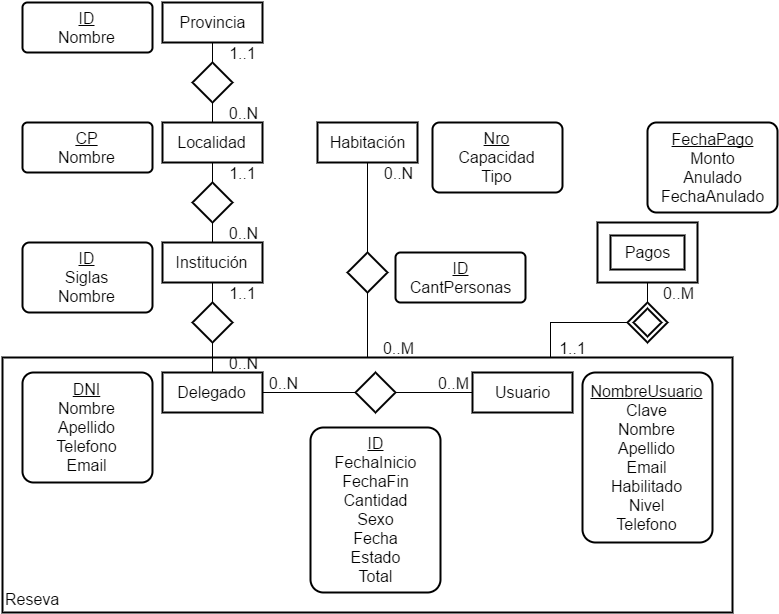

The diagram above was exported from draw.io. Its source (the exported page's mxGraphModel, read from the mxfile embedded in the PNG):
<mxGraphModel dx="1434" dy="880" grid="1" gridSize="10" guides="1" tooltips="1" connect="1" arrows="1" fold="1" page="1" pageScale="1" pageWidth="826" pageHeight="1169" background="#ffffff" math="0" shadow="0">
  <root>
    <mxCell id="0" />
    <mxCell id="1" parent="0" />
    <mxCell id="28" value="Reseva" style="strokeWidth=2;whiteSpace=wrap;html=1;align=left;rounded=0;glass=0;gradientColor=none;fontSize=16;verticalAlign=bottom;labelBackgroundColor=none;" vertex="1" parent="1">
      <mxGeometry x="40" y="425" width="730" height="255" as="geometry" />
    </mxCell>
    <mxCell id="46" style="edgeStyle=orthogonalEdgeStyle;rounded=0;html=1;exitX=0;exitY=0.5;entryX=0.75;entryY=0;endArrow=none;endFill=0;jettySize=auto;orthogonalLoop=1;fontSize=16;" edge="1" parent="1" source="2" target="28">
      <mxGeometry relative="1" as="geometry" />
    </mxCell>
    <mxCell id="2" value="" style="shape=rhombus;double=1;strokeWidth=2;fontSize=17;perimeter=rhombusPerimeter;whiteSpace=wrap;html=1;align=center;rounded=0;glass=0;gradientColor=none;" vertex="1" parent="1">
      <mxGeometry x="665" y="370" width="40" height="40" as="geometry" />
    </mxCell>
    <mxCell id="47" style="edgeStyle=orthogonalEdgeStyle;rounded=0;html=1;entryX=0.5;entryY=0;endArrow=none;endFill=0;jettySize=auto;orthogonalLoop=1;fontSize=16;" edge="1" parent="1" source="3" target="2">
      <mxGeometry relative="1" as="geometry" />
    </mxCell>
    <mxCell id="3" value="Pagos" style="shape=ext;strokeWidth=2;margin=10;double=1;whiteSpace=wrap;html=1;align=center;rounded=0;glass=0;gradientColor=none;fontSize=16;" vertex="1" parent="1">
      <mxGeometry x="635" y="290" width="100" height="60" as="geometry" />
    </mxCell>
    <mxCell id="5" value="Habitación" style="strokeWidth=2;rounded=0;arcSize=10;whiteSpace=wrap;html=1;align=center;glass=0;gradientColor=none;fontSize=16;" vertex="1" parent="1">
      <mxGeometry x="355" y="190" width="100" height="40" as="geometry" />
    </mxCell>
    <mxCell id="6" value="Provincia" style="strokeWidth=2;whiteSpace=wrap;html=1;align=center;rounded=0;glass=0;gradientColor=none;fontSize=16;" vertex="1" parent="1">
      <mxGeometry x="200" y="70" width="100" height="40" as="geometry" />
    </mxCell>
    <mxCell id="34" style="edgeStyle=orthogonalEdgeStyle;rounded=0;html=1;entryX=0.5;entryY=0;endArrow=none;endFill=0;jettySize=auto;orthogonalLoop=1;fontSize=16;" edge="1" parent="1" source="7" target="32">
      <mxGeometry relative="1" as="geometry" />
    </mxCell>
    <mxCell id="7" value="Localidad" style="strokeWidth=2;whiteSpace=wrap;html=1;align=center;rounded=0;glass=0;gradientColor=none;fontSize=16;" vertex="1" parent="1">
      <mxGeometry x="200" y="190" width="100" height="40" as="geometry" />
    </mxCell>
    <mxCell id="8" value="Institución" style="strokeWidth=2;whiteSpace=wrap;html=1;align=center;rounded=0;glass=0;gradientColor=none;fontSize=16;" vertex="1" parent="1">
      <mxGeometry x="200" y="310" width="100" height="40" as="geometry" />
    </mxCell>
    <mxCell id="23" style="edgeStyle=orthogonalEdgeStyle;rounded=0;html=1;exitX=1;exitY=0.5;entryX=0;entryY=0.5;endArrow=none;endFill=0;jettySize=auto;orthogonalLoop=1;fontSize=16;" edge="1" parent="1" source="9" target="17">
      <mxGeometry relative="1" as="geometry" />
    </mxCell>
    <mxCell id="27" style="edgeStyle=orthogonalEdgeStyle;rounded=0;html=1;exitX=0.5;exitY=0;entryX=0.5;entryY=1;endArrow=none;endFill=0;jettySize=auto;orthogonalLoop=1;fontSize=16;" edge="1" parent="1" source="9" target="25">
      <mxGeometry relative="1" as="geometry" />
    </mxCell>
    <mxCell id="9" value="Delegado" style="strokeWidth=2;whiteSpace=wrap;html=1;align=center;rounded=0;glass=0;gradientColor=none;fontSize=16;" vertex="1" parent="1">
      <mxGeometry x="200" y="440" width="100" height="40" as="geometry" />
    </mxCell>
    <mxCell id="12" value="Usuario" style="strokeWidth=2;whiteSpace=wrap;html=1;align=center;rounded=0;glass=0;gradientColor=none;fontSize=16;" vertex="1" parent="1">
      <mxGeometry x="510" y="440" width="100" height="40" as="geometry" />
    </mxCell>
    <mxCell id="14" value="&lt;u&gt;NombreUsuario&lt;/u&gt;&lt;div&gt;Clave&lt;/div&gt;&lt;div&gt;Nombre&lt;br&gt;Apellido&lt;/div&gt;&lt;div&gt;Email&lt;/div&gt;&lt;div&gt;Habilitado&lt;/div&gt;&lt;div&gt;Nivel&lt;/div&gt;&lt;div&gt;Telefono&lt;/div&gt;" style="strokeWidth=2;rounded=1;arcSize=10;whiteSpace=wrap;html=1;align=center;glass=0;gradientColor=none;fontSize=16;perimeterSpacing=0;" vertex="1" parent="1">
      <mxGeometry x="620" y="440" width="130" height="170" as="geometry" />
    </mxCell>
    <mxCell id="16" value="&lt;u&gt;DNI&lt;/u&gt;&lt;div&gt;Nombre&lt;/div&gt;&lt;div&gt;Apellido&lt;/div&gt;&lt;div&gt;Telefono&lt;/div&gt;&lt;div&gt;Email&lt;/div&gt;" style="strokeWidth=2;rounded=1;arcSize=10;whiteSpace=wrap;html=1;align=center;glass=0;gradientColor=none;fontSize=16;perimeterSpacing=0;" vertex="1" parent="1">
      <mxGeometry x="60" y="440" width="130" height="110" as="geometry" />
    </mxCell>
    <mxCell id="24" style="edgeStyle=orthogonalEdgeStyle;rounded=0;html=1;exitX=1;exitY=0.5;entryX=0;entryY=0.5;endArrow=none;endFill=0;jettySize=auto;orthogonalLoop=1;fontSize=16;" edge="1" parent="1" source="60" target="12">
      <mxGeometry relative="1" as="geometry" />
    </mxCell>
    <mxCell id="17" value="" style="shape=rhombus;strokeWidth=2;fontSize=17;perimeter=rhombusPerimeter;whiteSpace=wrap;html=1;align=center;rounded=0;glass=0;gradientColor=none;" vertex="1" parent="1">
      <mxGeometry x="393" y="440" width="40" height="40" as="geometry" />
    </mxCell>
    <mxCell id="22" value="&lt;u&gt;ID&lt;/u&gt;&lt;div&gt;FechaInicio&lt;/div&gt;&lt;div&gt;FechaFin&lt;/div&gt;&lt;div&gt;Cantidad&lt;/div&gt;&lt;div&gt;Sexo&lt;/div&gt;&lt;div&gt;Fecha&lt;/div&gt;&lt;div&gt;Estado&lt;/div&gt;&lt;div&gt;Total&lt;/div&gt;" style="strokeWidth=2;rounded=1;arcSize=10;whiteSpace=wrap;html=1;align=center;glass=0;gradientColor=none;fontSize=16;perimeterSpacing=0;" vertex="1" parent="1">
      <mxGeometry x="348" y="495" width="130" height="165" as="geometry" />
    </mxCell>
    <mxCell id="29" style="edgeStyle=orthogonalEdgeStyle;rounded=0;html=1;exitX=0.5;exitY=0;entryX=0.5;entryY=1;endArrow=none;endFill=0;jettySize=auto;orthogonalLoop=1;fontSize=16;" edge="1" parent="1" source="25" target="8">
      <mxGeometry relative="1" as="geometry" />
    </mxCell>
    <mxCell id="25" value="" style="shape=rhombus;strokeWidth=2;fontSize=17;perimeter=rhombusPerimeter;whiteSpace=wrap;html=1;align=center;rounded=0;glass=0;gradientColor=none;" vertex="1" parent="1">
      <mxGeometry x="230" y="370" width="40" height="40" as="geometry" />
    </mxCell>
    <mxCell id="30" value="&lt;u&gt;ID&lt;/u&gt;&lt;br&gt;&lt;div&gt;Siglas&lt;/div&gt;&lt;div&gt;Nombre&lt;/div&gt;" style="strokeWidth=2;rounded=1;arcSize=10;whiteSpace=wrap;html=1;align=center;glass=0;gradientColor=none;fontSize=16;perimeterSpacing=0;" vertex="1" parent="1">
      <mxGeometry x="60" y="310" width="130" height="70" as="geometry" />
    </mxCell>
    <mxCell id="33" style="edgeStyle=orthogonalEdgeStyle;rounded=0;html=1;exitX=0.5;exitY=1;entryX=0.5;entryY=0;endArrow=none;endFill=0;jettySize=auto;orthogonalLoop=1;fontSize=16;" edge="1" parent="1" source="32" target="8">
      <mxGeometry relative="1" as="geometry" />
    </mxCell>
    <mxCell id="32" value="" style="shape=rhombus;strokeWidth=2;fontSize=17;perimeter=rhombusPerimeter;whiteSpace=wrap;html=1;align=center;rounded=0;glass=0;gradientColor=none;" vertex="1" parent="1">
      <mxGeometry x="230" y="250" width="40" height="40" as="geometry" />
    </mxCell>
    <mxCell id="35" value="&lt;u&gt;CP&lt;/u&gt;&lt;br&gt;&lt;div&gt;Nombre&lt;/div&gt;" style="strokeWidth=2;rounded=1;arcSize=10;whiteSpace=wrap;html=1;align=center;glass=0;gradientColor=none;fontSize=16;perimeterSpacing=0;" vertex="1" parent="1">
      <mxGeometry x="60" y="190" width="130" height="50" as="geometry" />
    </mxCell>
    <mxCell id="37" style="edgeStyle=orthogonalEdgeStyle;rounded=0;html=1;exitX=0.5;exitY=1;entryX=0.5;entryY=0;endArrow=none;endFill=0;jettySize=auto;orthogonalLoop=1;fontSize=16;" edge="1" parent="1" source="36" target="7">
      <mxGeometry relative="1" as="geometry" />
    </mxCell>
    <mxCell id="38" style="edgeStyle=orthogonalEdgeStyle;rounded=0;html=1;exitX=0.5;exitY=0;entryX=0.5;entryY=1;endArrow=none;endFill=0;jettySize=auto;orthogonalLoop=1;fontSize=16;" edge="1" parent="1" source="36" target="6">
      <mxGeometry relative="1" as="geometry" />
    </mxCell>
    <mxCell id="36" value="" style="shape=rhombus;strokeWidth=2;fontSize=17;perimeter=rhombusPerimeter;whiteSpace=wrap;html=1;align=center;rounded=0;glass=0;gradientColor=none;" vertex="1" parent="1">
      <mxGeometry x="230" y="130" width="40" height="40" as="geometry" />
    </mxCell>
    <mxCell id="39" value="&lt;u&gt;ID&lt;/u&gt;&lt;br&gt;&lt;div&gt;Nombre&lt;/div&gt;" style="strokeWidth=2;rounded=1;arcSize=10;whiteSpace=wrap;html=1;align=center;glass=0;gradientColor=none;fontSize=16;perimeterSpacing=0;" vertex="1" parent="1">
      <mxGeometry x="60" y="70" width="130" height="50" as="geometry" />
    </mxCell>
    <mxCell id="40" value="&lt;u&gt;Nro&lt;/u&gt;&lt;br&gt;&lt;div&gt;Capacidad&lt;/div&gt;&lt;div&gt;Tipo&lt;/div&gt;" style="strokeWidth=2;rounded=1;arcSize=10;whiteSpace=wrap;html=1;align=center;glass=0;gradientColor=none;fontSize=16;perimeterSpacing=0;" vertex="1" parent="1">
      <mxGeometry x="470" y="190" width="130" height="70" as="geometry" />
    </mxCell>
    <mxCell id="42" style="edgeStyle=orthogonalEdgeStyle;rounded=0;html=1;exitX=0.5;exitY=1;entryX=0.5;entryY=0;endArrow=none;endFill=0;jettySize=auto;orthogonalLoop=1;fontSize=16;" edge="1" parent="1" source="41" target="28">
      <mxGeometry relative="1" as="geometry" />
    </mxCell>
    <mxCell id="43" style="edgeStyle=orthogonalEdgeStyle;rounded=0;html=1;exitX=0.5;exitY=0;entryX=0.5;entryY=1;endArrow=none;endFill=0;jettySize=auto;orthogonalLoop=1;fontSize=16;" edge="1" parent="1" source="41" target="5">
      <mxGeometry relative="1" as="geometry" />
    </mxCell>
    <mxCell id="41" value="" style="shape=rhombus;strokeWidth=2;fontSize=17;perimeter=rhombusPerimeter;whiteSpace=wrap;html=1;align=center;rounded=0;glass=0;gradientColor=none;" vertex="1" parent="1">
      <mxGeometry x="385" y="320" width="40" height="40" as="geometry" />
    </mxCell>
    <mxCell id="44" value="&lt;u&gt;ID&lt;/u&gt;&lt;br&gt;&lt;div&gt;CantPersonas&lt;/div&gt;" style="strokeWidth=2;rounded=1;arcSize=10;whiteSpace=wrap;html=1;align=center;glass=0;gradientColor=none;fontSize=16;perimeterSpacing=0;" vertex="1" parent="1">
      <mxGeometry x="433" y="320" width="130" height="50" as="geometry" />
    </mxCell>
    <mxCell id="48" value="&lt;u&gt;FechaPago&lt;/u&gt;&lt;br&gt;&lt;div&gt;Monto&lt;/div&gt;&lt;div&gt;Anulado&lt;/div&gt;&lt;div&gt;FechaAnulado&lt;/div&gt;" style="strokeWidth=2;rounded=1;arcSize=10;whiteSpace=wrap;html=1;align=center;glass=0;gradientColor=none;fontSize=16;perimeterSpacing=0;" vertex="1" parent="1">
      <mxGeometry x="685" y="190" width="130" height="90" as="geometry" />
    </mxCell>
    <mxCell id="49" value="1..1" style="text;html=1;strokeColor=none;fillColor=none;align=center;verticalAlign=middle;whiteSpace=wrap;overflow=hidden;rounded=0;glass=0;labelBackgroundColor=none;fontSize=16;" vertex="1" parent="1">
      <mxGeometry x="260" y="110" width="40" height="20" as="geometry" />
    </mxCell>
    <mxCell id="50" value="1..1" style="text;html=1;strokeColor=none;fillColor=none;align=center;verticalAlign=middle;whiteSpace=wrap;overflow=hidden;rounded=0;glass=0;labelBackgroundColor=none;fontSize=16;" vertex="1" parent="1">
      <mxGeometry x="260" y="230" width="40" height="20" as="geometry" />
    </mxCell>
    <mxCell id="52" value="1..1" style="text;html=1;strokeColor=none;fillColor=none;align=center;verticalAlign=middle;whiteSpace=wrap;overflow=hidden;rounded=0;glass=0;labelBackgroundColor=none;fontSize=16;" vertex="1" parent="1">
      <mxGeometry x="260" y="350" width="40" height="20" as="geometry" />
    </mxCell>
    <mxCell id="53" value="1..1" style="text;html=1;strokeColor=none;fillColor=none;align=center;verticalAlign=middle;whiteSpace=wrap;overflow=hidden;rounded=0;glass=0;labelBackgroundColor=none;fontSize=16;" vertex="1" parent="1">
      <mxGeometry x="590" y="405" width="40" height="20" as="geometry" />
    </mxCell>
    <mxCell id="54" value="0..N" style="text;html=1;strokeColor=none;fillColor=none;align=center;verticalAlign=middle;whiteSpace=wrap;overflow=hidden;rounded=0;glass=0;labelBackgroundColor=none;fontSize=16;" vertex="1" parent="1">
      <mxGeometry x="260" y="170" width="40" height="20" as="geometry" />
    </mxCell>
    <mxCell id="55" value="0..N" style="text;html=1;strokeColor=none;fillColor=none;align=center;verticalAlign=middle;whiteSpace=wrap;overflow=hidden;rounded=0;glass=0;labelBackgroundColor=none;fontSize=16;" vertex="1" parent="1">
      <mxGeometry x="260" y="290" width="40" height="20" as="geometry" />
    </mxCell>
    <mxCell id="56" value="0..N" style="text;html=1;strokeColor=none;fillColor=none;align=center;verticalAlign=middle;whiteSpace=wrap;overflow=hidden;rounded=0;glass=0;labelBackgroundColor=none;fontSize=16;" vertex="1" parent="1">
      <mxGeometry x="260" y="420" width="40" height="20" as="geometry" />
    </mxCell>
    <mxCell id="57" value="0..N" style="text;html=1;strokeColor=none;fillColor=none;align=center;verticalAlign=middle;whiteSpace=wrap;overflow=hidden;rounded=0;glass=0;labelBackgroundColor=none;fontSize=16;" vertex="1" parent="1">
      <mxGeometry x="415" y="230" width="40" height="20" as="geometry" />
    </mxCell>
    <mxCell id="58" value="0..M" style="text;html=1;strokeColor=none;fillColor=none;align=center;verticalAlign=middle;whiteSpace=wrap;overflow=hidden;rounded=0;glass=0;labelBackgroundColor=none;fontSize=16;" vertex="1" parent="1">
      <mxGeometry x="415" y="405" width="40" height="20" as="geometry" />
    </mxCell>
    <mxCell id="59" value="0..N" style="text;html=1;strokeColor=none;fillColor=none;align=center;verticalAlign=middle;whiteSpace=wrap;overflow=hidden;rounded=0;glass=0;labelBackgroundColor=none;fontSize=16;" vertex="1" parent="1">
      <mxGeometry x="300" y="440" width="40" height="20" as="geometry" />
    </mxCell>
    <mxCell id="60" value="0..M" style="text;html=1;strokeColor=none;fillColor=none;align=center;verticalAlign=middle;whiteSpace=wrap;overflow=hidden;rounded=0;glass=0;labelBackgroundColor=none;fontSize=16;" vertex="1" parent="1">
      <mxGeometry x="470" y="440" width="40" height="20" as="geometry" />
    </mxCell>
    <mxCell id="61" style="edgeStyle=orthogonalEdgeStyle;rounded=0;html=1;exitX=1;exitY=0.5;entryX=0;entryY=0.5;endArrow=none;endFill=0;jettySize=auto;orthogonalLoop=1;fontSize=16;" edge="1" parent="1" source="17" target="12">
      <mxGeometry relative="1" as="geometry">
        <mxPoint x="433" y="460" as="sourcePoint" />
        <mxPoint x="510" y="460" as="targetPoint" />
        <Array as="points" />
      </mxGeometry>
    </mxCell>
    <mxCell id="62" value="0..M" style="text;html=1;strokeColor=none;fillColor=none;align=center;verticalAlign=middle;whiteSpace=wrap;overflow=hidden;rounded=0;glass=0;labelBackgroundColor=none;fontSize=16;" vertex="1" parent="1">
      <mxGeometry x="695" y="350" width="40" height="20" as="geometry" />
    </mxCell>
  </root>
</mxGraphModel>